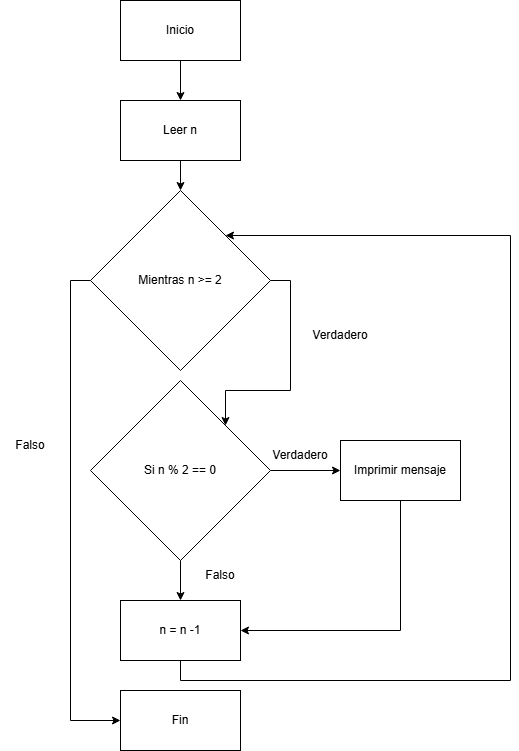

The diagram above was exported from draw.io. Its source (the exported page's mxGraphModel, read from the mxfile embedded in the PNG):
<mxGraphModel dx="1426" dy="751" grid="1" gridSize="10" guides="1" tooltips="1" connect="1" arrows="1" fold="1" page="1" pageScale="1" pageWidth="850" pageHeight="1100" math="0" shadow="0">
  <root>
    <mxCell id="0" />
    <mxCell id="1" parent="0" />
    <mxCell id="Y_X2GNHs9nqSBGs7xT-f-7" value="" style="edgeStyle=orthogonalEdgeStyle;rounded=0;orthogonalLoop=1;jettySize=auto;html=1;" edge="1" parent="1" source="Y_X2GNHs9nqSBGs7xT-f-1" target="Y_X2GNHs9nqSBGs7xT-f-2">
      <mxGeometry relative="1" as="geometry" />
    </mxCell>
    <mxCell id="Y_X2GNHs9nqSBGs7xT-f-1" value="Inicio" style="rounded=0;whiteSpace=wrap;html=1;" vertex="1" parent="1">
      <mxGeometry x="350" y="40" width="120" height="60" as="geometry" />
    </mxCell>
    <mxCell id="Y_X2GNHs9nqSBGs7xT-f-8" value="" style="edgeStyle=orthogonalEdgeStyle;rounded=0;orthogonalLoop=1;jettySize=auto;html=1;" edge="1" parent="1" source="Y_X2GNHs9nqSBGs7xT-f-2" target="Y_X2GNHs9nqSBGs7xT-f-3">
      <mxGeometry relative="1" as="geometry" />
    </mxCell>
    <mxCell id="Y_X2GNHs9nqSBGs7xT-f-2" value="Leer n" style="rounded=0;whiteSpace=wrap;html=1;" vertex="1" parent="1">
      <mxGeometry x="350" y="140" width="120" height="60" as="geometry" />
    </mxCell>
    <mxCell id="Y_X2GNHs9nqSBGs7xT-f-47" style="edgeStyle=orthogonalEdgeStyle;rounded=0;orthogonalLoop=1;jettySize=auto;html=1;exitX=0;exitY=0.5;exitDx=0;exitDy=0;entryX=0;entryY=0.5;entryDx=0;entryDy=0;" edge="1" parent="1" source="Y_X2GNHs9nqSBGs7xT-f-3" target="Y_X2GNHs9nqSBGs7xT-f-44">
      <mxGeometry relative="1" as="geometry" />
    </mxCell>
    <mxCell id="Y_X2GNHs9nqSBGs7xT-f-51" style="edgeStyle=orthogonalEdgeStyle;rounded=0;orthogonalLoop=1;jettySize=auto;html=1;exitX=1;exitY=0.5;exitDx=0;exitDy=0;entryX=1;entryY=0;entryDx=0;entryDy=0;" edge="1" parent="1" source="Y_X2GNHs9nqSBGs7xT-f-3" target="Y_X2GNHs9nqSBGs7xT-f-43">
      <mxGeometry relative="1" as="geometry" />
    </mxCell>
    <mxCell id="Y_X2GNHs9nqSBGs7xT-f-3" value="Mientras n &amp;gt;= 2" style="rhombus;whiteSpace=wrap;html=1;" vertex="1" parent="1">
      <mxGeometry x="320" y="230" width="180" height="180" as="geometry" />
    </mxCell>
    <mxCell id="Y_X2GNHs9nqSBGs7xT-f-61" style="edgeStyle=orthogonalEdgeStyle;rounded=0;orthogonalLoop=1;jettySize=auto;html=1;exitX=0.5;exitY=1;exitDx=0;exitDy=0;entryX=1;entryY=0;entryDx=0;entryDy=0;" edge="1" parent="1" source="Y_X2GNHs9nqSBGs7xT-f-4" target="Y_X2GNHs9nqSBGs7xT-f-3">
      <mxGeometry relative="1" as="geometry">
        <Array as="points">
          <mxPoint x="410" y="720" />
          <mxPoint x="740" y="720" />
          <mxPoint x="740" y="275" />
        </Array>
      </mxGeometry>
    </mxCell>
    <mxCell id="Y_X2GNHs9nqSBGs7xT-f-4" value="n = n -1" style="rounded=0;whiteSpace=wrap;html=1;" vertex="1" parent="1">
      <mxGeometry x="350" y="640" width="120" height="60" as="geometry" />
    </mxCell>
    <mxCell id="Y_X2GNHs9nqSBGs7xT-f-54" style="edgeStyle=orthogonalEdgeStyle;rounded=0;orthogonalLoop=1;jettySize=auto;html=1;exitX=1;exitY=0.5;exitDx=0;exitDy=0;entryX=0;entryY=0.5;entryDx=0;entryDy=0;" edge="1" parent="1" source="Y_X2GNHs9nqSBGs7xT-f-43" target="Y_X2GNHs9nqSBGs7xT-f-53">
      <mxGeometry relative="1" as="geometry" />
    </mxCell>
    <mxCell id="Y_X2GNHs9nqSBGs7xT-f-59" value="" style="edgeStyle=orthogonalEdgeStyle;rounded=0;orthogonalLoop=1;jettySize=auto;html=1;" edge="1" parent="1" source="Y_X2GNHs9nqSBGs7xT-f-43" target="Y_X2GNHs9nqSBGs7xT-f-4">
      <mxGeometry relative="1" as="geometry" />
    </mxCell>
    <mxCell id="Y_X2GNHs9nqSBGs7xT-f-43" value="Si n % 2 == 0" style="rhombus;whiteSpace=wrap;html=1;" vertex="1" parent="1">
      <mxGeometry x="320" y="420" width="180" height="180" as="geometry" />
    </mxCell>
    <mxCell id="Y_X2GNHs9nqSBGs7xT-f-44" value="Fin" style="rounded=0;whiteSpace=wrap;html=1;" vertex="1" parent="1">
      <mxGeometry x="350" y="730" width="120" height="60" as="geometry" />
    </mxCell>
    <mxCell id="Y_X2GNHs9nqSBGs7xT-f-48" value="Falso" style="text;html=1;align=center;verticalAlign=middle;whiteSpace=wrap;rounded=0;" vertex="1" parent="1">
      <mxGeometry x="230" y="470" width="60" height="30" as="geometry" />
    </mxCell>
    <mxCell id="Y_X2GNHs9nqSBGs7xT-f-50" value="Verdadero" style="text;html=1;align=center;verticalAlign=middle;whiteSpace=wrap;rounded=0;" vertex="1" parent="1">
      <mxGeometry x="540" y="360" width="60" height="30" as="geometry" />
    </mxCell>
    <mxCell id="Y_X2GNHs9nqSBGs7xT-f-56" style="edgeStyle=orthogonalEdgeStyle;rounded=0;orthogonalLoop=1;jettySize=auto;html=1;exitX=0.5;exitY=1;exitDx=0;exitDy=0;entryX=1;entryY=0.5;entryDx=0;entryDy=0;" edge="1" parent="1" source="Y_X2GNHs9nqSBGs7xT-f-53" target="Y_X2GNHs9nqSBGs7xT-f-4">
      <mxGeometry relative="1" as="geometry" />
    </mxCell>
    <mxCell id="Y_X2GNHs9nqSBGs7xT-f-53" value="Imprimir mensaje" style="rounded=0;whiteSpace=wrap;html=1;" vertex="1" parent="1">
      <mxGeometry x="570" y="480" width="120" height="60" as="geometry" />
    </mxCell>
    <mxCell id="Y_X2GNHs9nqSBGs7xT-f-55" value="Verdadero" style="text;html=1;align=center;verticalAlign=middle;whiteSpace=wrap;rounded=0;" vertex="1" parent="1">
      <mxGeometry x="500" y="480" width="60" height="30" as="geometry" />
    </mxCell>
    <mxCell id="Y_X2GNHs9nqSBGs7xT-f-57" value="Falso" style="text;html=1;align=center;verticalAlign=middle;whiteSpace=wrap;rounded=0;" vertex="1" parent="1">
      <mxGeometry x="420" y="600" width="60" height="30" as="geometry" />
    </mxCell>
  </root>
</mxGraphModel>